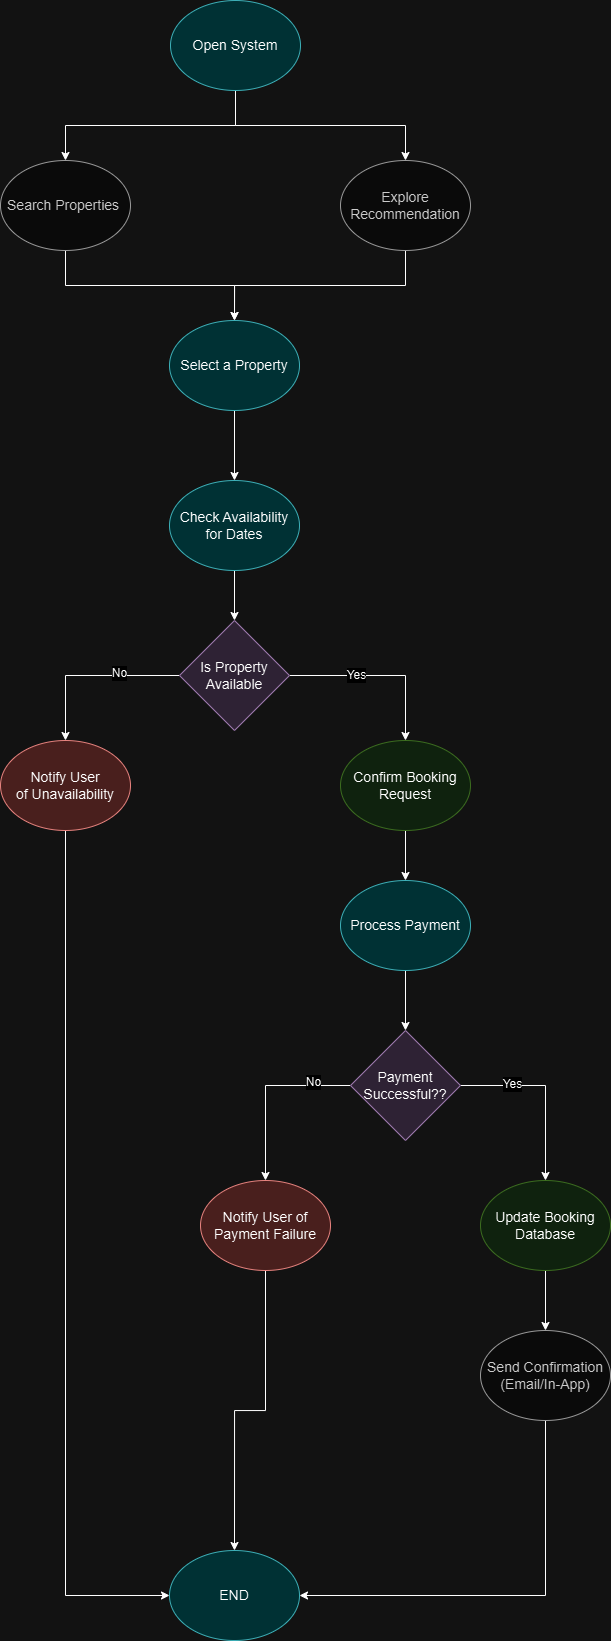

The diagram above was exported from draw.io. Its source (the exported page's mxGraphModel, read from the mxfile embedded in the PNG):
<mxGraphModel dx="1199" dy="653" grid="1" gridSize="10" guides="1" tooltips="1" connect="1" arrows="1" fold="1" page="1" pageScale="1" pageWidth="827" pageHeight="1169" math="0" shadow="0">
  <root>
    <mxCell id="0" />
    <mxCell id="1" parent="0" />
    <mxCell id="7vLpsfJYbxRX0Rcj3nos-8" style="edgeStyle=orthogonalEdgeStyle;rounded=0;orthogonalLoop=1;jettySize=auto;html=1;exitX=0.5;exitY=1;exitDx=0;exitDy=0;entryX=0.5;entryY=0;entryDx=0;entryDy=0;" edge="1" parent="1" source="Users" target="7vLpsfJYbxRX0Rcj3nos-7">
      <mxGeometry relative="1" as="geometry" />
    </mxCell>
    <mxCell id="7vLpsfJYbxRX0Rcj3nos-9" style="edgeStyle=orthogonalEdgeStyle;rounded=0;orthogonalLoop=1;jettySize=auto;html=1;exitX=0.5;exitY=1;exitDx=0;exitDy=0;entryX=0.5;entryY=0;entryDx=0;entryDy=0;" edge="1" parent="1" source="Users" target="7vLpsfJYbxRX0Rcj3nos-5">
      <mxGeometry relative="1" as="geometry" />
    </mxCell>
    <mxCell id="Users" value="&lt;font style=&quot;font-size: 14px;&quot;&gt;Open System&lt;/font&gt;" style="ellipse;whiteSpace=wrap;html=1;fillColor=#b0e3e6;strokeColor=#0e8088;" parent="1" vertex="1">
      <mxGeometry x="350" y="20" width="130" height="90" as="geometry" />
    </mxCell>
    <mxCell id="7vLpsfJYbxRX0Rcj3nos-11" style="edgeStyle=orthogonalEdgeStyle;rounded=0;orthogonalLoop=1;jettySize=auto;html=1;exitX=0.5;exitY=1;exitDx=0;exitDy=0;" edge="1" parent="1" source="7vLpsfJYbxRX0Rcj3nos-5" target="7vLpsfJYbxRX0Rcj3nos-6">
      <mxGeometry relative="1" as="geometry" />
    </mxCell>
    <mxCell id="7vLpsfJYbxRX0Rcj3nos-5" value="&lt;font style=&quot;font-size: 14px;&quot;&gt;Search Properties&amp;nbsp;&lt;/font&gt;" style="ellipse;whiteSpace=wrap;html=1;fillColor=#f5f5f5;fontColor=#333333;strokeColor=#666666;" vertex="1" parent="1">
      <mxGeometry x="180" y="180" width="130" height="90" as="geometry" />
    </mxCell>
    <mxCell id="7vLpsfJYbxRX0Rcj3nos-13" style="edgeStyle=orthogonalEdgeStyle;rounded=0;orthogonalLoop=1;jettySize=auto;html=1;exitX=0.5;exitY=1;exitDx=0;exitDy=0;" edge="1" parent="1" source="7vLpsfJYbxRX0Rcj3nos-6" target="7vLpsfJYbxRX0Rcj3nos-12">
      <mxGeometry relative="1" as="geometry" />
    </mxCell>
    <mxCell id="7vLpsfJYbxRX0Rcj3nos-6" value="&lt;font style=&quot;font-size: 14px;&quot;&gt;Select a Property&lt;/font&gt;" style="ellipse;whiteSpace=wrap;html=1;fillColor=#b0e3e6;strokeColor=#0e8088;" vertex="1" parent="1">
      <mxGeometry x="349" y="340" width="130" height="90" as="geometry" />
    </mxCell>
    <mxCell id="7vLpsfJYbxRX0Rcj3nos-10" style="edgeStyle=orthogonalEdgeStyle;rounded=0;orthogonalLoop=1;jettySize=auto;html=1;exitX=0.5;exitY=1;exitDx=0;exitDy=0;entryX=0.5;entryY=0;entryDx=0;entryDy=0;" edge="1" parent="1" source="7vLpsfJYbxRX0Rcj3nos-7" target="7vLpsfJYbxRX0Rcj3nos-6">
      <mxGeometry relative="1" as="geometry" />
    </mxCell>
    <mxCell id="7vLpsfJYbxRX0Rcj3nos-7" value="&lt;font style=&quot;font-size: 14px;&quot;&gt;Explore Recommendation&lt;/font&gt;" style="ellipse;whiteSpace=wrap;html=1;fillColor=#f5f5f5;fontColor=#333333;strokeColor=#666666;" vertex="1" parent="1">
      <mxGeometry x="520" y="180" width="130" height="90" as="geometry" />
    </mxCell>
    <mxCell id="7vLpsfJYbxRX0Rcj3nos-20" style="edgeStyle=orthogonalEdgeStyle;rounded=0;orthogonalLoop=1;jettySize=auto;html=1;exitX=0.5;exitY=1;exitDx=0;exitDy=0;entryX=0.5;entryY=0;entryDx=0;entryDy=0;" edge="1" parent="1" source="7vLpsfJYbxRX0Rcj3nos-12" target="7vLpsfJYbxRX0Rcj3nos-17">
      <mxGeometry relative="1" as="geometry" />
    </mxCell>
    <mxCell id="7vLpsfJYbxRX0Rcj3nos-12" value="&lt;font style=&quot;font-size: 14px;&quot;&gt;Check Availability for Dates&lt;/font&gt;" style="ellipse;whiteSpace=wrap;html=1;fillColor=#b0e3e6;strokeColor=#0e8088;" vertex="1" parent="1">
      <mxGeometry x="349" y="500" width="130" height="90" as="geometry" />
    </mxCell>
    <mxCell id="7vLpsfJYbxRX0Rcj3nos-24" style="edgeStyle=orthogonalEdgeStyle;rounded=0;orthogonalLoop=1;jettySize=auto;html=1;exitX=0.5;exitY=1;exitDx=0;exitDy=0;" edge="1" parent="1" source="7vLpsfJYbxRX0Rcj3nos-14" target="7vLpsfJYbxRX0Rcj3nos-23">
      <mxGeometry relative="1" as="geometry" />
    </mxCell>
    <mxCell id="7vLpsfJYbxRX0Rcj3nos-14" value="&lt;font style=&quot;font-size: 14px;&quot;&gt;Confirm Booking Request&lt;/font&gt;" style="ellipse;whiteSpace=wrap;html=1;fillColor=#d5e8d4;strokeColor=#82b366;" vertex="1" parent="1">
      <mxGeometry x="520" y="760" width="130" height="90" as="geometry" />
    </mxCell>
    <mxCell id="7vLpsfJYbxRX0Rcj3nos-37" style="edgeStyle=orthogonalEdgeStyle;rounded=0;orthogonalLoop=1;jettySize=auto;html=1;exitX=0.5;exitY=1;exitDx=0;exitDy=0;entryX=0;entryY=0.5;entryDx=0;entryDy=0;" edge="1" parent="1" source="7vLpsfJYbxRX0Rcj3nos-15" target="7vLpsfJYbxRX0Rcj3nos-26">
      <mxGeometry relative="1" as="geometry" />
    </mxCell>
    <mxCell id="7vLpsfJYbxRX0Rcj3nos-15" value="&lt;font style=&quot;font-size: 14px;&quot;&gt;Notify User of&amp;nbsp;Unavailability&lt;/font&gt;" style="ellipse;whiteSpace=wrap;html=1;fillColor=#f8cecc;strokeColor=#b85450;" vertex="1" parent="1">
      <mxGeometry x="180" y="760" width="130" height="90" as="geometry" />
    </mxCell>
    <mxCell id="7vLpsfJYbxRX0Rcj3nos-18" style="edgeStyle=orthogonalEdgeStyle;rounded=0;orthogonalLoop=1;jettySize=auto;html=1;exitX=1;exitY=0.5;exitDx=0;exitDy=0;" edge="1" parent="1" source="7vLpsfJYbxRX0Rcj3nos-17" target="7vLpsfJYbxRX0Rcj3nos-14">
      <mxGeometry relative="1" as="geometry" />
    </mxCell>
    <mxCell id="7vLpsfJYbxRX0Rcj3nos-21" value="Yes" style="edgeLabel;html=1;align=center;verticalAlign=middle;resizable=0;points=[];fontSize=12;" vertex="1" connectable="0" parent="7vLpsfJYbxRX0Rcj3nos-18">
      <mxGeometry x="-0.2595" relative="1" as="geometry">
        <mxPoint as="offset" />
      </mxGeometry>
    </mxCell>
    <mxCell id="7vLpsfJYbxRX0Rcj3nos-19" style="edgeStyle=orthogonalEdgeStyle;rounded=0;orthogonalLoop=1;jettySize=auto;html=1;exitX=0;exitY=0.5;exitDx=0;exitDy=0;entryX=0.5;entryY=0;entryDx=0;entryDy=0;" edge="1" parent="1" source="7vLpsfJYbxRX0Rcj3nos-17" target="7vLpsfJYbxRX0Rcj3nos-15">
      <mxGeometry relative="1" as="geometry" />
    </mxCell>
    <mxCell id="7vLpsfJYbxRX0Rcj3nos-22" value="No" style="edgeLabel;html=1;align=center;verticalAlign=middle;resizable=0;points=[];fontSize=12;" vertex="1" connectable="0" parent="7vLpsfJYbxRX0Rcj3nos-19">
      <mxGeometry x="-0.3297" y="-2" relative="1" as="geometry">
        <mxPoint as="offset" />
      </mxGeometry>
    </mxCell>
    <mxCell id="7vLpsfJYbxRX0Rcj3nos-17" value="&lt;font style=&quot;font-size: 14px;&quot;&gt;Is Property Available&lt;/font&gt;" style="rhombus;whiteSpace=wrap;html=1;fillColor=#e1d5e7;strokeColor=#9673a6;" vertex="1" parent="1">
      <mxGeometry x="359" y="640" width="110" height="110" as="geometry" />
    </mxCell>
    <mxCell id="7vLpsfJYbxRX0Rcj3nos-35" style="edgeStyle=orthogonalEdgeStyle;rounded=0;orthogonalLoop=1;jettySize=auto;html=1;exitX=0.5;exitY=1;exitDx=0;exitDy=0;entryX=0.5;entryY=0;entryDx=0;entryDy=0;" edge="1" parent="1" source="7vLpsfJYbxRX0Rcj3nos-23" target="7vLpsfJYbxRX0Rcj3nos-25">
      <mxGeometry relative="1" as="geometry" />
    </mxCell>
    <mxCell id="7vLpsfJYbxRX0Rcj3nos-23" value="&lt;font style=&quot;font-size: 14px;&quot;&gt;Process Payment&lt;/font&gt;" style="ellipse;whiteSpace=wrap;html=1;fillColor=#b0e3e6;strokeColor=#0e8088;" vertex="1" parent="1">
      <mxGeometry x="520" y="900" width="130" height="90" as="geometry" />
    </mxCell>
    <mxCell id="7vLpsfJYbxRX0Rcj3nos-29" style="edgeStyle=orthogonalEdgeStyle;rounded=0;orthogonalLoop=1;jettySize=auto;html=1;exitX=1;exitY=0.5;exitDx=0;exitDy=0;entryX=0.5;entryY=0;entryDx=0;entryDy=0;" edge="1" parent="1" source="7vLpsfJYbxRX0Rcj3nos-25" target="7vLpsfJYbxRX0Rcj3nos-28">
      <mxGeometry relative="1" as="geometry" />
    </mxCell>
    <mxCell id="7vLpsfJYbxRX0Rcj3nos-32" value="&lt;font style=&quot;font-size: 12px;&quot;&gt;Yes&lt;/font&gt;" style="edgeLabel;html=1;align=center;verticalAlign=middle;resizable=0;points=[];" vertex="1" connectable="0" parent="7vLpsfJYbxRX0Rcj3nos-29">
      <mxGeometry x="-0.4306" y="1" relative="1" as="geometry">
        <mxPoint as="offset" />
      </mxGeometry>
    </mxCell>
    <mxCell id="7vLpsfJYbxRX0Rcj3nos-31" style="edgeStyle=orthogonalEdgeStyle;rounded=0;orthogonalLoop=1;jettySize=auto;html=1;exitX=0;exitY=0.5;exitDx=0;exitDy=0;entryX=0.5;entryY=0;entryDx=0;entryDy=0;" edge="1" parent="1" source="7vLpsfJYbxRX0Rcj3nos-25" target="7vLpsfJYbxRX0Rcj3nos-30">
      <mxGeometry relative="1" as="geometry" />
    </mxCell>
    <mxCell id="7vLpsfJYbxRX0Rcj3nos-33" value="&lt;font style=&quot;font-size: 12px;&quot;&gt;No&lt;/font&gt;" style="edgeLabel;html=1;align=center;verticalAlign=middle;resizable=0;points=[];" vertex="1" connectable="0" parent="7vLpsfJYbxRX0Rcj3nos-31">
      <mxGeometry x="-0.5924" y="-3" relative="1" as="geometry">
        <mxPoint as="offset" />
      </mxGeometry>
    </mxCell>
    <mxCell id="7vLpsfJYbxRX0Rcj3nos-25" value="&lt;font style=&quot;font-size: 14px;&quot;&gt;Payment Successful??&lt;/font&gt;" style="rhombus;whiteSpace=wrap;html=1;fillColor=#e1d5e7;strokeColor=#9673a6;" vertex="1" parent="1">
      <mxGeometry x="530" y="1050" width="110" height="110" as="geometry" />
    </mxCell>
    <mxCell id="7vLpsfJYbxRX0Rcj3nos-26" value="&lt;font style=&quot;font-size: 14px;&quot;&gt;END&lt;/font&gt;" style="ellipse;whiteSpace=wrap;html=1;fillColor=#b0e3e6;strokeColor=#0e8088;" vertex="1" parent="1">
      <mxGeometry x="349" y="1570" width="130" height="90" as="geometry" />
    </mxCell>
    <mxCell id="7vLpsfJYbxRX0Rcj3nos-36" style="edgeStyle=orthogonalEdgeStyle;rounded=0;orthogonalLoop=1;jettySize=auto;html=1;exitX=0.5;exitY=1;exitDx=0;exitDy=0;entryX=0.5;entryY=0;entryDx=0;entryDy=0;" edge="1" parent="1" source="7vLpsfJYbxRX0Rcj3nos-28" target="7vLpsfJYbxRX0Rcj3nos-34">
      <mxGeometry relative="1" as="geometry" />
    </mxCell>
    <mxCell id="7vLpsfJYbxRX0Rcj3nos-28" value="&lt;font style=&quot;font-size: 14px;&quot;&gt;Update Booking Database&lt;/font&gt;" style="ellipse;whiteSpace=wrap;html=1;fillColor=#d5e8d4;strokeColor=#82b366;" vertex="1" parent="1">
      <mxGeometry x="660" y="1200" width="130" height="90" as="geometry" />
    </mxCell>
    <mxCell id="7vLpsfJYbxRX0Rcj3nos-38" style="edgeStyle=orthogonalEdgeStyle;rounded=0;orthogonalLoop=1;jettySize=auto;html=1;exitX=0.5;exitY=1;exitDx=0;exitDy=0;entryX=0.5;entryY=0;entryDx=0;entryDy=0;" edge="1" parent="1" source="7vLpsfJYbxRX0Rcj3nos-30" target="7vLpsfJYbxRX0Rcj3nos-26">
      <mxGeometry relative="1" as="geometry" />
    </mxCell>
    <mxCell id="7vLpsfJYbxRX0Rcj3nos-30" value="&lt;font style=&quot;font-size: 14px;&quot;&gt;Notify User of Payment Failure&lt;/font&gt;" style="ellipse;whiteSpace=wrap;html=1;fillColor=#f8cecc;strokeColor=#b85450;" vertex="1" parent="1">
      <mxGeometry x="380" y="1200" width="130" height="90" as="geometry" />
    </mxCell>
    <mxCell id="7vLpsfJYbxRX0Rcj3nos-39" style="edgeStyle=orthogonalEdgeStyle;rounded=0;orthogonalLoop=1;jettySize=auto;html=1;exitX=0.5;exitY=1;exitDx=0;exitDy=0;entryX=1;entryY=0.5;entryDx=0;entryDy=0;" edge="1" parent="1" source="7vLpsfJYbxRX0Rcj3nos-34" target="7vLpsfJYbxRX0Rcj3nos-26">
      <mxGeometry relative="1" as="geometry" />
    </mxCell>
    <mxCell id="7vLpsfJYbxRX0Rcj3nos-34" value="&lt;font style=&quot;&quot;&gt;&lt;span style=&quot;font-size: 14px;&quot;&gt;Send Confirmation&lt;/span&gt;&lt;br&gt;&lt;span style=&quot;font-size: 14px;&quot;&gt;(Email/In-App)&lt;/span&gt;&lt;/font&gt;" style="ellipse;whiteSpace=wrap;html=1;fillColor=#f5f5f5;strokeColor=#666666;fontColor=#333333;" vertex="1" parent="1">
      <mxGeometry x="660" y="1350" width="130" height="90" as="geometry" />
    </mxCell>
  </root>
</mxGraphModel>